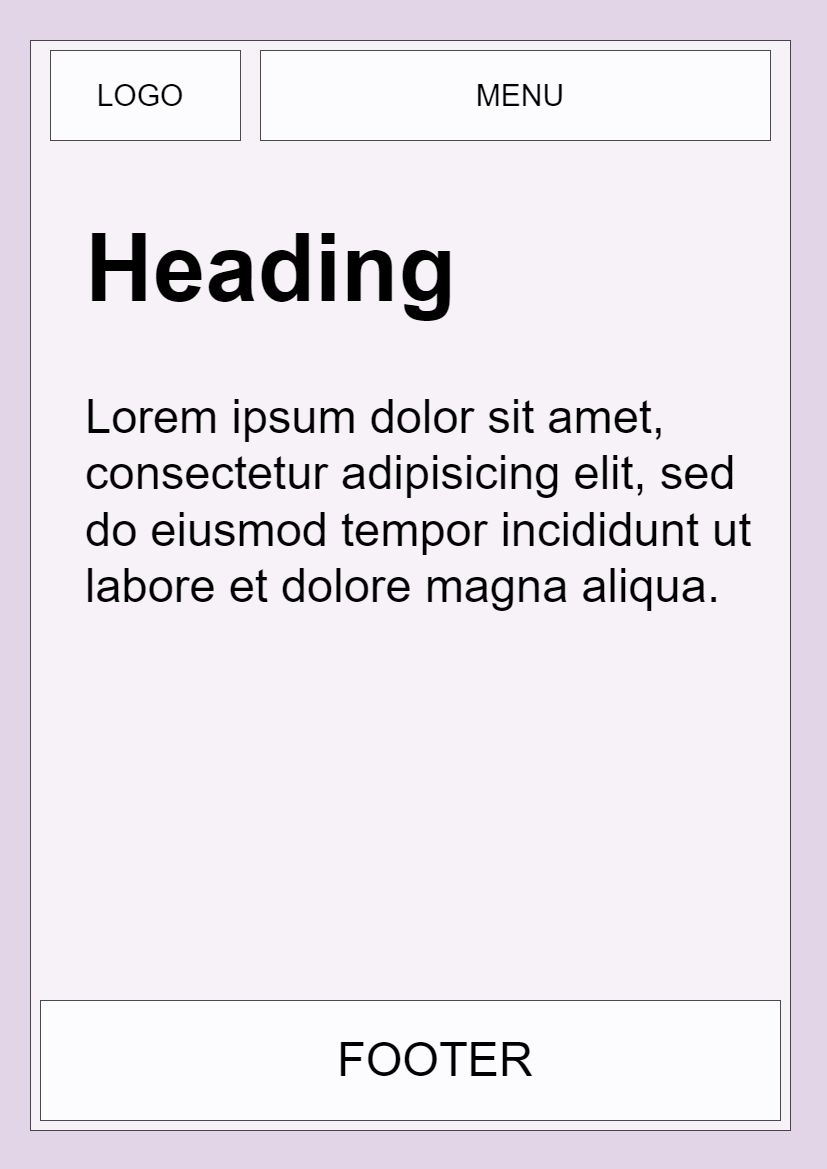

The diagram above was exported from draw.io. Its source (the exported page's mxGraphModel, read from the mxfile embedded in the PNG):
<mxGraphModel dx="1606" dy="930" grid="1" gridSize="10" guides="1" tooltips="1" connect="1" arrows="1" fold="1" page="1" pageScale="1" pageWidth="827" pageHeight="1169" background="#E1D5E7" math="0" shadow="0">
  <root>
    <mxCell id="0" />
    <mxCell id="1" parent="0" />
    <mxCell id="Akhkk8R3INdXTLC0zOJv-1" value="" style="rounded=0;whiteSpace=wrap;html=1;opacity=70;" vertex="1" parent="1">
      <mxGeometry x="30" y="40" width="760" height="1090" as="geometry" />
    </mxCell>
    <mxCell id="Akhkk8R3INdXTLC0zOJv-2" value="" style="rounded=0;whiteSpace=wrap;html=1;opacity=70;" vertex="1" parent="1">
      <mxGeometry x="50" y="50" width="190" height="90" as="geometry" />
    </mxCell>
    <mxCell id="Akhkk8R3INdXTLC0zOJv-3" value="" style="rounded=0;whiteSpace=wrap;html=1;opacity=70;" vertex="1" parent="1">
      <mxGeometry x="260" y="50" width="510" height="90" as="geometry" />
    </mxCell>
    <mxCell id="Akhkk8R3INdXTLC0zOJv-4" value="" style="rounded=0;whiteSpace=wrap;html=1;opacity=70;" vertex="1" parent="1">
      <mxGeometry x="40" y="1000" width="740" height="120" as="geometry" />
    </mxCell>
    <mxCell id="Akhkk8R3INdXTLC0zOJv-5" value="LOGO" style="text;html=1;strokeColor=none;fillColor=none;align=center;verticalAlign=middle;whiteSpace=wrap;rounded=0;opacity=70;fontSize=30;" vertex="1" parent="1">
      <mxGeometry x="60" y="60" width="160" height="70" as="geometry" />
    </mxCell>
    <mxCell id="Akhkk8R3INdXTLC0zOJv-6" value="MENU" style="text;html=1;strokeColor=none;fillColor=none;align=center;verticalAlign=middle;whiteSpace=wrap;rounded=0;fontSize=30;opacity=70;" vertex="1" parent="1">
      <mxGeometry x="340" y="70" width="360" height="50" as="geometry" />
    </mxCell>
    <mxCell id="Akhkk8R3INdXTLC0zOJv-7" value="FOOTER" style="text;html=1;strokeColor=none;fillColor=none;align=center;verticalAlign=middle;whiteSpace=wrap;rounded=0;fontSize=47;opacity=70;" vertex="1" parent="1">
      <mxGeometry x="200" y="1030" width="470" height="60" as="geometry" />
    </mxCell>
    <mxCell id="Akhkk8R3INdXTLC0zOJv-9" value="&lt;h1&gt;Heading&lt;/h1&gt;&lt;p&gt;Lorem ipsum dolor sit amet, consectetur adipisicing elit, sed do eiusmod tempor incididunt ut labore et dolore magna aliqua.&lt;/p&gt;" style="text;html=1;strokeColor=none;fillColor=none;spacing=5;spacingTop=-20;whiteSpace=wrap;overflow=hidden;rounded=0;fontSize=47;opacity=70;" vertex="1" parent="1">
      <mxGeometry x="80" y="160" width="680" height="700" as="geometry" />
    </mxCell>
  </root>
</mxGraphModel>